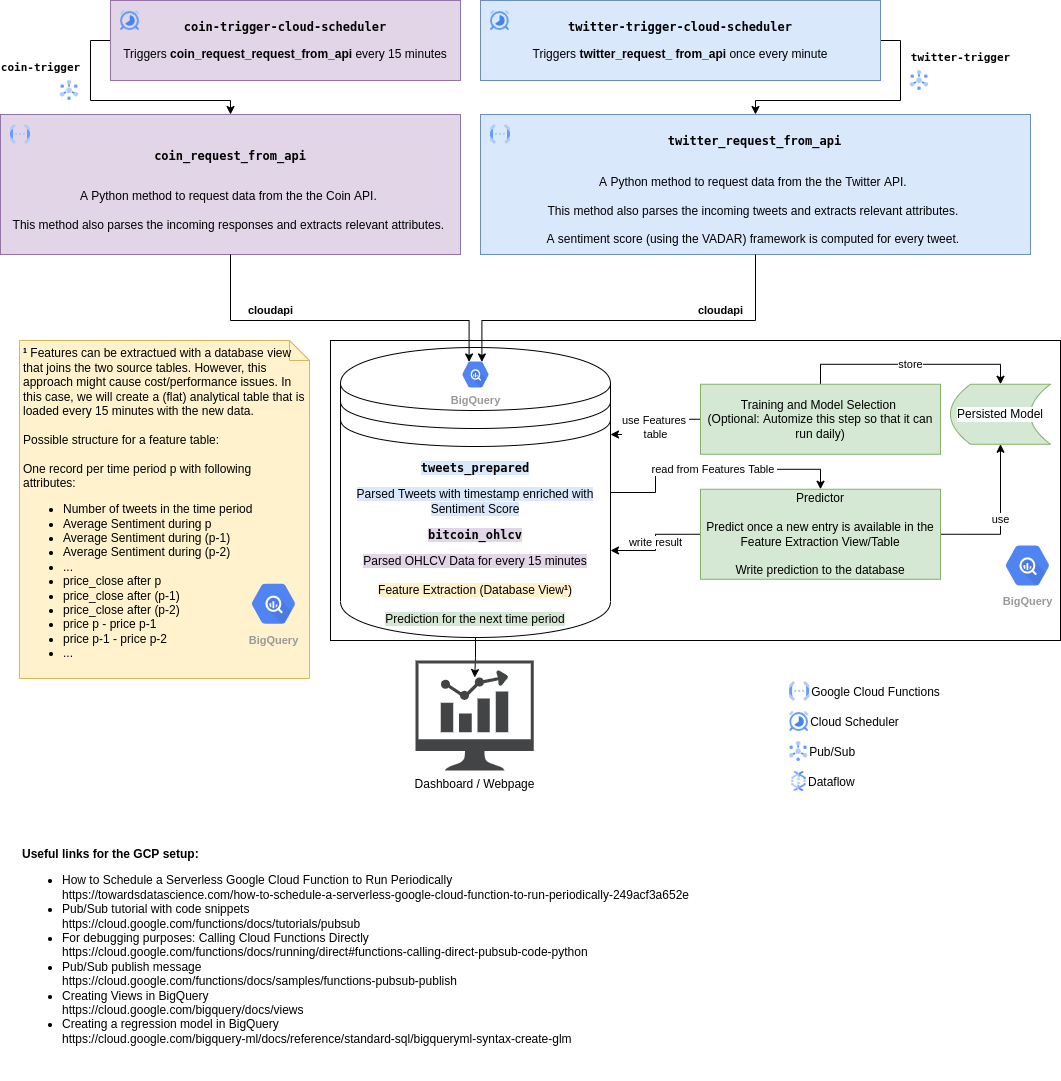

The diagram above was exported from draw.io. Its source (the exported page's mxGraphModel, read from the mxfile embedded in the PNG):
<mxGraphModel dx="2062" dy="1238" grid="1" gridSize="10" guides="1" tooltips="1" connect="1" arrows="1" fold="1" page="1" pageScale="1" pageWidth="1100" pageHeight="850" math="0" shadow="0">
  <root>
    <mxCell id="5GxmHWecHN1vKpEX0g9L-0" />
    <mxCell id="5GxmHWecHN1vKpEX0g9L-1" parent="5GxmHWecHN1vKpEX0g9L-0" />
    <mxCell id="5GxmHWecHN1vKpEX0g9L-2" value="" style="rounded=0;whiteSpace=wrap;html=1;" parent="5GxmHWecHN1vKpEX0g9L-1" vertex="1">
      <mxGeometry x="350" y="380" width="730" height="300" as="geometry" />
    </mxCell>
    <mxCell id="5GxmHWecHN1vKpEX0g9L-3" value="read from Features Table&amp;nbsp;" style="edgeStyle=orthogonalEdgeStyle;rounded=0;orthogonalLoop=1;jettySize=auto;html=1;exitX=1;exitY=0.5;exitDx=0;exitDy=0;entryX=0.5;entryY=0;entryDx=0;entryDy=0;fontColor=#000000;" parent="5GxmHWecHN1vKpEX0g9L-1" source="5GxmHWecHN1vKpEX0g9L-5" target="5GxmHWecHN1vKpEX0g9L-26" edge="1">
      <mxGeometry relative="1" as="geometry" />
    </mxCell>
    <mxCell id="5GxmHWecHN1vKpEX0g9L-4" style="edgeStyle=orthogonalEdgeStyle;rounded=0;orthogonalLoop=1;jettySize=auto;html=1;exitX=0.5;exitY=1;exitDx=0;exitDy=0;fontColor=#000000;" parent="5GxmHWecHN1vKpEX0g9L-1" source="5GxmHWecHN1vKpEX0g9L-5" edge="1">
      <mxGeometry relative="1" as="geometry">
        <mxPoint x="494.1999999999998" y="717" as="targetPoint" />
      </mxGeometry>
    </mxCell>
    <mxCell id="5GxmHWecHN1vKpEX0g9L-5" value="&lt;pre&gt;&lt;span style=&quot;background-color: rgb(218 , 232 , 252)&quot;&gt;&lt;b&gt;tweets_prepared&lt;/b&gt;&lt;/span&gt;&lt;/pre&gt;&lt;span style=&quot;background-color: rgb(218 , 232 , 252)&quot;&gt;Parsed Tweets with timestamp enriched with Sentiment Score&lt;/span&gt;&lt;span style=&quot;background-color: rgb(225 , 213 , 231)&quot;&gt;&lt;br&gt;&lt;/span&gt;&lt;pre&gt;&lt;span style=&quot;background-color: rgb(225 , 213 , 231)&quot;&gt;&lt;b&gt;bitcoin_ohlcv&lt;/b&gt;&lt;/span&gt;&lt;/pre&gt;&lt;span style=&quot;background-color: rgb(225 , 213 , 231)&quot;&gt;Parsed OHLCV Data for every 15 minutes&lt;br&gt;&lt;/span&gt;&lt;br&gt;&lt;font style=&quot;background-color: rgb(255 , 242 , 204)&quot;&gt;Feature Extraction (Database View&lt;b&gt;¹&lt;/b&gt;)&lt;br&gt;&lt;/font&gt;&lt;br&gt;&lt;span style=&quot;background-color: rgb(213 , 232 , 212)&quot;&gt;Prediction for the next time period&lt;/span&gt;" style="shape=datastore;whiteSpace=wrap;html=1;" parent="5GxmHWecHN1vKpEX0g9L-1" vertex="1">
      <mxGeometry x="360" y="387" width="270" height="290" as="geometry" />
    </mxCell>
    <mxCell id="5GxmHWecHN1vKpEX0g9L-7" value="&lt;pre&gt;&lt;b&gt;coin_request_from_api&lt;/b&gt;&lt;/pre&gt;&lt;br&gt;A Python method to request data from the the Coin API.&amp;nbsp;&lt;br&gt;&lt;br&gt;This method also parses the incoming responses and extracts relevant attributes.&amp;nbsp;" style="rounded=0;whiteSpace=wrap;html=1;fillColor=#e1d5e7;strokeColor=#9673a6;spacingLeft=8;spacingRight=8;" parent="5GxmHWecHN1vKpEX0g9L-1" vertex="1">
      <mxGeometry x="20" y="154" width="460" height="140" as="geometry" />
    </mxCell>
    <mxCell id="5GxmHWecHN1vKpEX0g9L-8" value="&lt;div&gt;&lt;b&gt;cloudapi&lt;/b&gt;&lt;/div&gt;" style="edgeStyle=orthogonalEdgeStyle;rounded=0;orthogonalLoop=1;jettySize=auto;html=1;exitX=0.5;exitY=1;exitDx=0;exitDy=0;entryX=0.34;entryY=0.17;entryDx=0;entryDy=0;fontColor=#000000;entryPerimeter=0;fontFamily=Helvetica;labelBackgroundColor=none;" parent="5GxmHWecHN1vKpEX0g9L-1" source="5GxmHWecHN1vKpEX0g9L-7" target="5GxmHWecHN1vKpEX0g9L-39" edge="1">
      <mxGeometry x="-0.3874" y="10" relative="1" as="geometry">
        <mxPoint as="offset" />
        <mxPoint x="380" y="250" as="sourcePoint" />
        <Array as="points">
          <mxPoint x="250" y="360" />
          <mxPoint x="489" y="360" />
        </Array>
        <mxPoint x="401.5500000000002" y="357.75" as="targetPoint" />
      </mxGeometry>
    </mxCell>
    <mxCell id="cKiAheV_p3qLLuHgeYhQ-2" value="&lt;pre&gt;&lt;b&gt;coin-trigger&lt;/b&gt;&lt;/pre&gt;" style="edgeStyle=orthogonalEdgeStyle;rounded=0;orthogonalLoop=1;jettySize=auto;html=1;exitX=0;exitY=0.5;exitDx=0;exitDy=0;entryX=0.5;entryY=0;entryDx=0;entryDy=0;" parent="5GxmHWecHN1vKpEX0g9L-1" source="5GxmHWecHN1vKpEX0g9L-11" target="5GxmHWecHN1vKpEX0g9L-7" edge="1">
      <mxGeometry x="-0.5998" y="-50" relative="1" as="geometry">
        <mxPoint as="offset" />
      </mxGeometry>
    </mxCell>
    <mxCell id="5GxmHWecHN1vKpEX0g9L-11" value="&lt;pre&gt;&lt;b&gt;coin-trigger-cloud-scheduler&lt;/b&gt;&lt;/pre&gt;&lt;p&gt;Triggers&amp;nbsp;&lt;b&gt;coin_&lt;/b&gt;&lt;b&gt;request_&lt;/b&gt;&lt;b&gt;request_&lt;/b&gt;&lt;b style=&quot;font-family: &amp;#34;helvetica&amp;#34;&quot;&gt;from_api &lt;/b&gt;&lt;span style=&quot;font-family: &amp;#34;helvetica&amp;#34;&quot;&gt;every 15 minutes&lt;/span&gt;&lt;/p&gt;&lt;p&gt;&lt;/p&gt;" style="rounded=0;whiteSpace=wrap;html=1;fillColor=#e1d5e7;strokeColor=#9673a6;" parent="5GxmHWecHN1vKpEX0g9L-1" vertex="1">
      <mxGeometry x="130.03" y="40" width="349.97" height="80" as="geometry" />
    </mxCell>
    <mxCell id="5GxmHWecHN1vKpEX0g9L-13" value="&lt;pre&gt;&lt;b&gt;twitter_request_from_api&lt;/b&gt;&lt;/pre&gt;&lt;br&gt;A Python method to request data from the the Twitter API.&amp;nbsp;&lt;br&gt;&lt;br&gt;This method also parses the incoming tweets and extracts relevant attributes.&amp;nbsp;&lt;br&gt;&lt;br&gt;A sentiment score (using the VADAR) framework is computed for every tweet.&amp;nbsp;" style="rounded=0;whiteSpace=wrap;html=1;fillColor=#dae8fc;strokeColor=#6c8ebf;spacingLeft=8;spacingRight=9;" parent="5GxmHWecHN1vKpEX0g9L-1" vertex="1">
      <mxGeometry x="500" y="154" width="550" height="140" as="geometry" />
    </mxCell>
    <mxCell id="5GxmHWecHN1vKpEX0g9L-14" value="Pub/Sub&lt;br&gt;twitter-parsed" style="edgeStyle=orthogonalEdgeStyle;rounded=0;orthogonalLoop=1;jettySize=auto;html=1;exitX=1;exitY=0.75;exitDx=0;exitDy=0;fillColor=#dae8fc;strokeColor=#6c8ebf;" parent="5GxmHWecHN1vKpEX0g9L-1" edge="1">
      <mxGeometry relative="1" as="geometry">
        <mxPoint x="880" y="227.5" as="sourcePoint" />
      </mxGeometry>
    </mxCell>
    <mxCell id="cKiAheV_p3qLLuHgeYhQ-0" value="&lt;pre&gt;&lt;b&gt;twitter-trigger&lt;/b&gt;&lt;/pre&gt;" style="edgeStyle=orthogonalEdgeStyle;rounded=0;orthogonalLoop=1;jettySize=auto;html=1;exitX=1;exitY=0.5;exitDx=0;exitDy=0;" parent="5GxmHWecHN1vKpEX0g9L-1" source="cKiAheV_p3qLLuHgeYhQ-3" target="5GxmHWecHN1vKpEX0g9L-13" edge="1">
      <mxGeometry x="-0.6863" y="60" relative="1" as="geometry">
        <mxPoint x="899.9999999999995" y="80.00000000000023" as="sourcePoint" />
        <mxPoint as="offset" />
      </mxGeometry>
    </mxCell>
    <mxCell id="5GxmHWecHN1vKpEX0g9L-20" value="store" style="edgeStyle=orthogonalEdgeStyle;rounded=0;orthogonalLoop=1;jettySize=auto;html=1;exitX=0.5;exitY=0;exitDx=0;exitDy=0;entryX=0.5;entryY=0;entryDx=0;entryDy=0;fontColor=#000000;" parent="5GxmHWecHN1vKpEX0g9L-1" source="5GxmHWecHN1vKpEX0g9L-22" target="5GxmHWecHN1vKpEX0g9L-23" edge="1">
      <mxGeometry relative="1" as="geometry" />
    </mxCell>
    <mxCell id="5GxmHWecHN1vKpEX0g9L-21" value="use Features&amp;nbsp;&lt;br&gt;table" style="edgeStyle=orthogonalEdgeStyle;rounded=0;orthogonalLoop=1;jettySize=auto;html=1;exitX=0;exitY=0.5;exitDx=0;exitDy=0;fontColor=#000000;entryX=1;entryY=0.3;entryDx=0;entryDy=0;" parent="5GxmHWecHN1vKpEX0g9L-1" source="5GxmHWecHN1vKpEX0g9L-22" target="5GxmHWecHN1vKpEX0g9L-5" edge="1">
      <mxGeometry relative="1" as="geometry" />
    </mxCell>
    <mxCell id="5GxmHWecHN1vKpEX0g9L-22" value="Training and Model Selection&amp;nbsp;&lt;br&gt;(Optional: Automize this step so that it can run daily)" style="rounded=0;whiteSpace=wrap;html=1;fillColor=#d5e8d4;strokeColor=#82b366;" parent="5GxmHWecHN1vKpEX0g9L-1" vertex="1">
      <mxGeometry x="720" y="423.75" width="240" height="70" as="geometry" />
    </mxCell>
    <mxCell id="5GxmHWecHN1vKpEX0g9L-23" value="Persisted Model" style="shape=dataStorage;whiteSpace=wrap;html=1;fixedSize=1;labelBackgroundColor=#FFFFFF;fillColor=#d5e8d4;strokeColor=#82b366;" parent="5GxmHWecHN1vKpEX0g9L-1" vertex="1">
      <mxGeometry x="970" y="423.75" width="100" height="60" as="geometry" />
    </mxCell>
    <mxCell id="5GxmHWecHN1vKpEX0g9L-24" value="use" style="edgeStyle=orthogonalEdgeStyle;rounded=0;orthogonalLoop=1;jettySize=auto;html=1;exitX=1;exitY=0.5;exitDx=0;exitDy=0;fontColor=#000000;" parent="5GxmHWecHN1vKpEX0g9L-1" source="5GxmHWecHN1vKpEX0g9L-26" target="5GxmHWecHN1vKpEX0g9L-23" edge="1">
      <mxGeometry relative="1" as="geometry" />
    </mxCell>
    <mxCell id="5GxmHWecHN1vKpEX0g9L-25" value="write result" style="edgeStyle=orthogonalEdgeStyle;rounded=0;orthogonalLoop=1;jettySize=auto;html=1;exitX=0;exitY=0.5;exitDx=0;exitDy=0;fontColor=#000000;entryX=1;entryY=0.7;entryDx=0;entryDy=0;" parent="5GxmHWecHN1vKpEX0g9L-1" source="5GxmHWecHN1vKpEX0g9L-26" target="5GxmHWecHN1vKpEX0g9L-5" edge="1">
      <mxGeometry relative="1" as="geometry">
        <mxPoint x="610.03" y="569.9999999999998" as="targetPoint" />
      </mxGeometry>
    </mxCell>
    <mxCell id="5GxmHWecHN1vKpEX0g9L-26" value="Predictor&lt;br&gt;&lt;br&gt;Predict once a new entry is available in the Feature Extraction View/Table&lt;br&gt;&lt;br&gt;Write prediction to the database" style="rounded=0;whiteSpace=wrap;html=1;fillColor=#d5e8d4;strokeColor=#82b366;" parent="5GxmHWecHN1vKpEX0g9L-1" vertex="1">
      <mxGeometry x="720" y="528.75" width="240" height="90" as="geometry" />
    </mxCell>
    <mxCell id="5GxmHWecHN1vKpEX0g9L-27" value="Dashboard / Webpage" style="sketch=0;pointerEvents=1;shadow=0;dashed=0;html=1;strokeColor=none;fillColor=#434445;aspect=fixed;labelPosition=center;verticalLabelPosition=bottom;verticalAlign=top;align=center;outlineConnect=0;shape=mxgraph.vvd.nsx_dashboard;labelBackgroundColor=#FFFFFF;fontColor=#000000;" parent="5GxmHWecHN1vKpEX0g9L-1" vertex="1">
      <mxGeometry x="435" y="700" width="118.28" height="110" as="geometry" />
    </mxCell>
    <mxCell id="5GxmHWecHN1vKpEX0g9L-28" value="&lt;b&gt;¹&lt;/b&gt;&amp;nbsp;Features can be extractued with a database view that joins the two source tables. However, this approach might cause cost/performance issues. In this case, we will create a (flat) analytical table that is loaded every 15 minutes with the new data.&amp;nbsp;&lt;br&gt;&lt;br&gt;Possible structure for a feature table:&amp;nbsp;&lt;br&gt;&lt;br&gt;One record per time period p with following attributes:&lt;br&gt;&lt;ul&gt;&lt;li&gt;Number of tweets in the time period&amp;nbsp;&lt;/li&gt;&lt;li&gt;Average Sentiment during p&lt;/li&gt;&lt;li&gt;Average Sentiment during (p-1)&lt;/li&gt;&lt;li&gt;Average Sentiment during (p-2)&lt;/li&gt;&lt;li&gt;...&lt;/li&gt;&lt;li&gt;price_close after p&lt;/li&gt;&lt;li&gt;price_close after (p-1)&lt;/li&gt;&lt;li&gt;price_close after (p-2)&lt;/li&gt;&lt;li&gt;price p - price p-1&lt;/li&gt;&lt;li&gt;price p-1 - price p-2&lt;/li&gt;&lt;li&gt;...&lt;/li&gt;&lt;/ul&gt;" style="shape=note;size=20;whiteSpace=wrap;html=1;align=left;fillColor=#fff2cc;strokeColor=#d6b656;sketch=0;spacingTop=2;spacingLeft=2;spacingBottom=2;spacingRight=2;" parent="5GxmHWecHN1vKpEX0g9L-1" vertex="1">
      <mxGeometry x="38.97" y="380" width="290.03" height="338" as="geometry" />
    </mxCell>
    <mxCell id="5GxmHWecHN1vKpEX0g9L-29" value="" style="editableCssRules=.*;shape=image;verticalLabelPosition=bottom;labelBackgroundColor=#ffffff;verticalAlign=top;aspect=fixed;imageAspect=0;image=data:image/svg+xml,(base64 omitted: 1068 chars);" parent="5GxmHWecHN1vKpEX0g9L-1" vertex="1">
      <mxGeometry x="510" y="164" width="20" height="20" as="geometry" />
    </mxCell>
    <mxCell id="5GxmHWecHN1vKpEX0g9L-32" value="Google Cloud Functions" style="editableCssRules=.*;shape=image;verticalLabelPosition=middle;labelBackgroundColor=#ffffff;verticalAlign=middle;aspect=fixed;imageAspect=0;image=data:image/svg+xml,(base64 omitted: 1068 chars);align=left;labelPosition=right;" parent="5GxmHWecHN1vKpEX0g9L-1" vertex="1">
      <mxGeometry x="809.14" y="721" width="20" height="20" as="geometry" />
    </mxCell>
    <mxCell id="5GxmHWecHN1vKpEX0g9L-33" value="" style="editableCssRules=.*;shape=image;verticalLabelPosition=bottom;labelBackgroundColor=#ffffff;verticalAlign=top;aspect=fixed;imageAspect=0;image=data:image/svg+xml,(base64 omitted: 1068 chars);" parent="5GxmHWecHN1vKpEX0g9L-1" vertex="1">
      <mxGeometry x="30" y="164" width="20" height="20" as="geometry" />
    </mxCell>
    <UserObject label="&lt;b&gt;Useful links for the GCP setup:&amp;nbsp;&lt;/b&gt;&lt;br&gt;&lt;ul&gt;&lt;li&gt;How to Schedule a Serverless Google Cloud Function to Run Periodically&lt;br&gt;https://towardsdatascience.com/how-to-schedule-a-serverless-google-cloud-function-to-run-periodically-249acf3a652e&lt;/li&gt;&lt;li&gt;Pub/Sub tutorial with code snippets&lt;br&gt;https://cloud.google.com/functions/docs/tutorials/pubsub&lt;/li&gt;&lt;li&gt;For debugging purposes: Calling Cloud Functions Directly&amp;nbsp;&lt;br&gt;https://cloud.google.com/functions/docs/running/direct#functions-calling-direct-pubsub-code-python&lt;/li&gt;&lt;li&gt;Pub/Sub publish message&lt;br&gt;https://cloud.google.com/functions/docs/samples/functions-pubsub-publish&lt;/li&gt;&lt;li&gt;Creating Views in BigQuery&lt;br&gt;https://cloud.google.com/bigquery/docs/views&lt;/li&gt;&lt;li&gt;Creating a regression model in BigQuery&lt;br&gt;https://cloud.google.com/bigquery-ml/docs/reference/standard-sql/bigqueryml-syntax-create-glm&lt;/li&gt;&lt;/ul&gt;" id="5GxmHWecHN1vKpEX0g9L-35">
      <mxCell style="text;whiteSpace=wrap;html=1;" parent="5GxmHWecHN1vKpEX0g9L-1" vertex="1">
        <mxGeometry x="39.97" y="880" width="1040.03" height="240" as="geometry" />
      </mxCell>
    </UserObject>
    <mxCell id="5GxmHWecHN1vKpEX0g9L-37" value="" style="editableCssRules=.*;shape=image;verticalLabelPosition=bottom;labelBackgroundColor=#ffffff;verticalAlign=top;aspect=fixed;imageAspect=0;image=data:image/svg+xml,(base64 omitted: 1884 chars);" parent="5GxmHWecHN1vKpEX0g9L-1" vertex="1">
      <mxGeometry x="140.06" y="50" width="19" height="20" as="geometry" />
    </mxCell>
    <mxCell id="5GxmHWecHN1vKpEX0g9L-38" value="Cloud Scheduler" style="editableCssRules=.*;shape=image;verticalLabelPosition=middle;labelBackgroundColor=#ffffff;verticalAlign=middle;aspect=fixed;imageAspect=0;image=data:image/svg+xml,(base64 omitted: 1884 chars);labelPosition=right;align=left;" parent="5GxmHWecHN1vKpEX0g9L-1" vertex="1">
      <mxGeometry x="809.14" y="751" width="19" height="20" as="geometry" />
    </mxCell>
    <mxCell id="5GxmHWecHN1vKpEX0g9L-39" value="BigQuery" style="sketch=0;html=1;fillColor=#5184F3;strokeColor=none;verticalAlign=top;labelPosition=center;verticalLabelPosition=bottom;align=center;spacingTop=-6;fontSize=11;fontStyle=1;fontColor=#999999;shape=mxgraph.gcp2.hexIcon;prIcon=bigquery" parent="5GxmHWecHN1vKpEX0g9L-1" vertex="1">
      <mxGeometry x="475" y="395" width="40" height="38" as="geometry" />
    </mxCell>
    <mxCell id="5GxmHWecHN1vKpEX0g9L-40" value="BigQuery" style="sketch=0;html=1;fillColor=#5184F3;strokeColor=none;verticalAlign=top;labelPosition=center;verticalLabelPosition=bottom;align=center;spacingTop=-6;fontSize=11;fontStyle=1;fontColor=#999999;shape=mxgraph.gcp2.hexIcon;prIcon=bigquery" parent="5GxmHWecHN1vKpEX0g9L-1" vertex="1">
      <mxGeometry x="1014" y="575.75" width="66" height="58.5" as="geometry" />
    </mxCell>
    <mxCell id="5GxmHWecHN1vKpEX0g9L-41" value="BigQuery" style="sketch=0;html=1;fillColor=#5184F3;strokeColor=none;verticalAlign=top;labelPosition=center;verticalLabelPosition=bottom;align=center;spacingTop=-6;fontSize=11;fontStyle=1;fontColor=#999999;shape=mxgraph.gcp2.hexIcon;prIcon=bigquery" parent="5GxmHWecHN1vKpEX0g9L-1" vertex="1">
      <mxGeometry x="260" y="614" width="66" height="58.5" as="geometry" />
    </mxCell>
    <mxCell id="5GxmHWecHN1vKpEX0g9L-42" value="Pub/Sub" style="editableCssRules=.*;shape=image;verticalLabelPosition=middle;labelBackgroundColor=#ffffff;verticalAlign=middle;aspect=fixed;imageAspect=0;image=data:image/svg+xml,(base64 omitted: 1912 chars);labelPosition=right;align=left;" parent="5GxmHWecHN1vKpEX0g9L-1" vertex="1">
      <mxGeometry x="809.14" y="781" width="18" height="20" as="geometry" />
    </mxCell>
    <mxCell id="cKiAheV_p3qLLuHgeYhQ-3" value="&lt;pre&gt;&lt;pre&gt;&lt;b&gt;twitter-trigger-cloud-scheduler&lt;/b&gt;&lt;/pre&gt;&lt;span style=&quot;font-family: &amp;#34;helvetica&amp;#34;&quot;&gt;Triggers&amp;nbsp;&lt;/span&gt;&lt;b style=&quot;font-family: &amp;#34;helvetica&amp;#34;&quot;&gt;twitter_&lt;/b&gt;&lt;b style=&quot;font-family: &amp;#34;helvetica&amp;#34;&quot;&gt;request_&amp;nbsp;&lt;/b&gt;&lt;b style=&quot;font-family: &amp;#34;helvetica&amp;#34;&quot;&gt;from_api&amp;nbsp;&lt;/b&gt;&lt;span style=&quot;font-family: &amp;#34;helvetica&amp;#34;&quot;&gt;once every minute&lt;/span&gt;&lt;br&gt;&lt;/pre&gt;&lt;p&gt;&lt;/p&gt;" style="rounded=0;whiteSpace=wrap;html=1;fillColor=#dae8fc;strokeColor=#6c8ebf;" parent="5GxmHWecHN1vKpEX0g9L-1" vertex="1">
      <mxGeometry x="500" y="40" width="400" height="80" as="geometry" />
    </mxCell>
    <mxCell id="5GxmHWecHN1vKpEX0g9L-36" value="" style="editableCssRules=.*;shape=image;verticalLabelPosition=bottom;labelBackgroundColor=#ffffff;verticalAlign=top;aspect=fixed;imageAspect=0;image=data:image/svg+xml,(base64 omitted: 1884 chars);" parent="5GxmHWecHN1vKpEX0g9L-1" vertex="1">
      <mxGeometry x="510" y="50" width="19" height="20" as="geometry" />
    </mxCell>
    <mxCell id="fL7j-ixk8QFYOHYTVqAz-0" value="" style="editableCssRules=.*;shape=image;verticalLabelPosition=middle;labelBackgroundColor=#ffffff;verticalAlign=middle;aspect=fixed;imageAspect=0;image=data:image/svg+xml,(base64 omitted: 1912 chars);labelPosition=right;align=left;" parent="5GxmHWecHN1vKpEX0g9L-1" vertex="1">
      <mxGeometry x="930" y="110" width="18" height="20" as="geometry" />
    </mxCell>
    <mxCell id="fL7j-ixk8QFYOHYTVqAz-2" value="" style="editableCssRules=.*;shape=image;verticalLabelPosition=middle;labelBackgroundColor=#ffffff;verticalAlign=middle;aspect=fixed;imageAspect=0;image=data:image/svg+xml,(base64 omitted: 1912 chars);labelPosition=right;align=left;" parent="5GxmHWecHN1vKpEX0g9L-1" vertex="1">
      <mxGeometry x="80" y="120" width="18" height="20" as="geometry" />
    </mxCell>
    <mxCell id="iLZRMmPDDIyKYNB-lD1F-0" value="Dataflow" style="editableCssRules=.*;shape=image;verticalLabelPosition=middle;labelBackgroundColor=#ffffff;verticalAlign=middle;aspect=fixed;imageAspect=0;image=data:image/svg+xml,(base64 omitted: 1764 chars);align=left;labelPosition=right;" parent="5GxmHWecHN1vKpEX0g9L-1" vertex="1">
      <mxGeometry x="811" y="811" width="15" height="20" as="geometry" />
    </mxCell>
    <mxCell id="_jl1ZH_S1gkbWjoNMur2-0" value="&lt;div&gt;&lt;b&gt;cloudapi&lt;/b&gt;&lt;/div&gt;" style="edgeStyle=orthogonalEdgeStyle;rounded=0;orthogonalLoop=1;jettySize=auto;html=1;exitX=0.5;exitY=1;exitDx=0;exitDy=0;fontColor=#000000;fontFamily=Helvetica;labelBackgroundColor=none;entryX=0.66;entryY=0.17;entryDx=0;entryDy=0;entryPerimeter=0;" edge="1" parent="5GxmHWecHN1vKpEX0g9L-1" source="5GxmHWecHN1vKpEX0g9L-13" target="5GxmHWecHN1vKpEX0g9L-39">
      <mxGeometry x="-0.4712" y="-10" relative="1" as="geometry">
        <mxPoint as="offset" />
        <mxPoint x="260" y="304" as="sourcePoint" />
        <Array as="points">
          <mxPoint x="775" y="360" />
          <mxPoint x="501" y="360" />
        </Array>
        <mxPoint x="530" y="360" as="targetPoint" />
      </mxGeometry>
    </mxCell>
  </root>
</mxGraphModel>